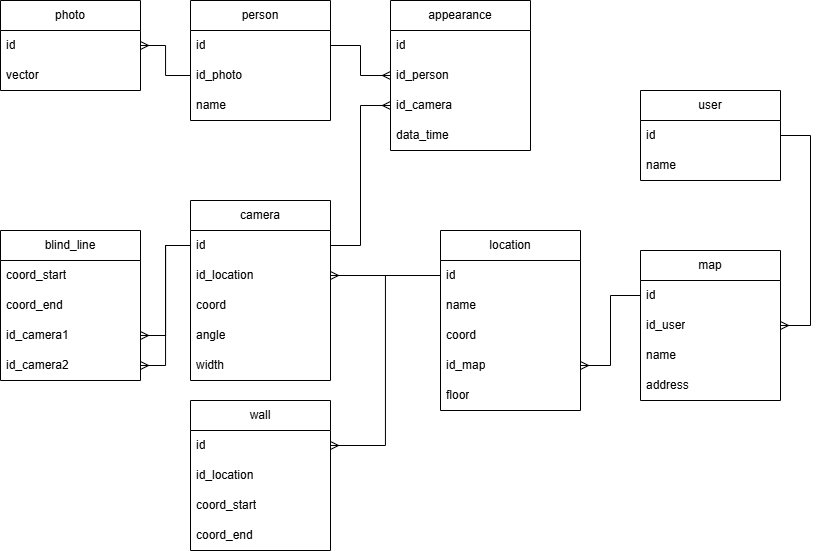

The diagram above was exported from draw.io. Its source (the exported page's mxGraphModel, read from the mxfile embedded in the PNG):
<mxGraphModel dx="934" dy="553" grid="1" gridSize="10" guides="1" tooltips="1" connect="1" arrows="1" fold="1" page="1" pageScale="1" pageWidth="1169" pageHeight="827" background="none" math="0" shadow="0">
  <root>
    <mxCell id="0" />
    <mxCell id="1" parent="0" />
    <mxCell id="z_tX3s5Yko2V9NU0vWzp-1" value="photo" style="swimlane;fontStyle=0;childLayout=stackLayout;horizontal=1;startSize=30;horizontalStack=0;resizeParent=1;resizeParentMax=0;resizeLast=0;collapsible=1;marginBottom=0;whiteSpace=wrap;html=1;" parent="1" vertex="1">
      <mxGeometry x="50" y="50" width="140" height="90" as="geometry" />
    </mxCell>
    <mxCell id="z_tX3s5Yko2V9NU0vWzp-2" value="id" style="text;strokeColor=none;fillColor=none;align=left;verticalAlign=middle;spacingLeft=4;spacingRight=4;overflow=hidden;points=[[0,0.5],[1,0.5]];portConstraint=eastwest;rotatable=0;whiteSpace=wrap;html=1;" parent="z_tX3s5Yko2V9NU0vWzp-1" vertex="1">
      <mxGeometry y="30" width="140" height="30" as="geometry" />
    </mxCell>
    <mxCell id="z_tX3s5Yko2V9NU0vWzp-3" value="vector" style="text;strokeColor=none;fillColor=none;align=left;verticalAlign=middle;spacingLeft=4;spacingRight=4;overflow=hidden;points=[[0,0.5],[1,0.5]];portConstraint=eastwest;rotatable=0;whiteSpace=wrap;html=1;" parent="z_tX3s5Yko2V9NU0vWzp-1" vertex="1">
      <mxGeometry y="60" width="140" height="30" as="geometry" />
    </mxCell>
    <mxCell id="z_tX3s5Yko2V9NU0vWzp-5" value="person" style="swimlane;fontStyle=0;childLayout=stackLayout;horizontal=1;startSize=30;horizontalStack=0;resizeParent=1;resizeParentMax=0;resizeLast=0;collapsible=1;marginBottom=0;whiteSpace=wrap;html=1;" parent="1" vertex="1">
      <mxGeometry x="240" y="50" width="140" height="120" as="geometry" />
    </mxCell>
    <mxCell id="z_tX3s5Yko2V9NU0vWzp-6" value="id" style="text;strokeColor=none;fillColor=none;align=left;verticalAlign=middle;spacingLeft=4;spacingRight=4;overflow=hidden;points=[[0,0.5],[1,0.5]];portConstraint=eastwest;rotatable=0;whiteSpace=wrap;html=1;" parent="z_tX3s5Yko2V9NU0vWzp-5" vertex="1">
      <mxGeometry y="30" width="140" height="30" as="geometry" />
    </mxCell>
    <mxCell id="z_tX3s5Yko2V9NU0vWzp-9" value="id_photo" style="text;strokeColor=none;fillColor=none;align=left;verticalAlign=middle;spacingLeft=4;spacingRight=4;overflow=hidden;points=[[0,0.5],[1,0.5]];portConstraint=eastwest;rotatable=0;whiteSpace=wrap;html=1;" parent="z_tX3s5Yko2V9NU0vWzp-5" vertex="1">
      <mxGeometry y="60" width="140" height="30" as="geometry" />
    </mxCell>
    <mxCell id="z_tX3s5Yko2V9NU0vWzp-7" value="name" style="text;strokeColor=none;fillColor=none;align=left;verticalAlign=middle;spacingLeft=4;spacingRight=4;overflow=hidden;points=[[0,0.5],[1,0.5]];portConstraint=eastwest;rotatable=0;whiteSpace=wrap;html=1;" parent="z_tX3s5Yko2V9NU0vWzp-5" vertex="1">
      <mxGeometry y="90" width="140" height="30" as="geometry" />
    </mxCell>
    <mxCell id="z_tX3s5Yko2V9NU0vWzp-10" value="appearance" style="swimlane;fontStyle=0;childLayout=stackLayout;horizontal=1;startSize=30;horizontalStack=0;resizeParent=1;resizeParentMax=0;resizeLast=0;collapsible=1;marginBottom=0;whiteSpace=wrap;html=1;" parent="1" vertex="1">
      <mxGeometry x="440" y="50" width="140" height="150" as="geometry" />
    </mxCell>
    <mxCell id="z_tX3s5Yko2V9NU0vWzp-11" value="id" style="text;strokeColor=none;fillColor=none;align=left;verticalAlign=middle;spacingLeft=4;spacingRight=4;overflow=hidden;points=[[0,0.5],[1,0.5]];portConstraint=eastwest;rotatable=0;whiteSpace=wrap;html=1;" parent="z_tX3s5Yko2V9NU0vWzp-10" vertex="1">
      <mxGeometry y="30" width="140" height="30" as="geometry" />
    </mxCell>
    <mxCell id="z_tX3s5Yko2V9NU0vWzp-12" value="id_person" style="text;strokeColor=none;fillColor=none;align=left;verticalAlign=middle;spacingLeft=4;spacingRight=4;overflow=hidden;points=[[0,0.5],[1,0.5]];portConstraint=eastwest;rotatable=0;whiteSpace=wrap;html=1;" parent="z_tX3s5Yko2V9NU0vWzp-10" vertex="1">
      <mxGeometry y="60" width="140" height="30" as="geometry" />
    </mxCell>
    <mxCell id="z_tX3s5Yko2V9NU0vWzp-13" value="id_camera" style="text;strokeColor=none;fillColor=none;align=left;verticalAlign=middle;spacingLeft=4;spacingRight=4;overflow=hidden;points=[[0,0.5],[1,0.5]];portConstraint=eastwest;rotatable=0;whiteSpace=wrap;html=1;" parent="z_tX3s5Yko2V9NU0vWzp-10" vertex="1">
      <mxGeometry y="90" width="140" height="30" as="geometry" />
    </mxCell>
    <mxCell id="z_tX3s5Yko2V9NU0vWzp-14" value="data_time" style="text;strokeColor=none;fillColor=none;align=left;verticalAlign=middle;spacingLeft=4;spacingRight=4;overflow=hidden;points=[[0,0.5],[1,0.5]];portConstraint=eastwest;rotatable=0;whiteSpace=wrap;html=1;" parent="z_tX3s5Yko2V9NU0vWzp-10" vertex="1">
      <mxGeometry y="120" width="140" height="30" as="geometry" />
    </mxCell>
    <mxCell id="z_tX3s5Yko2V9NU0vWzp-16" style="edgeStyle=orthogonalEdgeStyle;rounded=0;orthogonalLoop=1;jettySize=auto;html=1;endArrow=ERmany;endFill=0;" parent="1" source="z_tX3s5Yko2V9NU0vWzp-9" target="z_tX3s5Yko2V9NU0vWzp-2" edge="1">
      <mxGeometry relative="1" as="geometry" />
    </mxCell>
    <mxCell id="z_tX3s5Yko2V9NU0vWzp-18" style="edgeStyle=orthogonalEdgeStyle;rounded=0;orthogonalLoop=1;jettySize=auto;html=1;entryX=0;entryY=0.5;entryDx=0;entryDy=0;endArrow=ERmany;endFill=0;" parent="1" source="z_tX3s5Yko2V9NU0vWzp-6" target="z_tX3s5Yko2V9NU0vWzp-12" edge="1">
      <mxGeometry relative="1" as="geometry" />
    </mxCell>
    <mxCell id="z_tX3s5Yko2V9NU0vWzp-19" value="camera" style="swimlane;fontStyle=0;childLayout=stackLayout;horizontal=1;startSize=30;horizontalStack=0;resizeParent=1;resizeParentMax=0;resizeLast=0;collapsible=1;marginBottom=0;whiteSpace=wrap;html=1;" parent="1" vertex="1">
      <mxGeometry x="240" y="250" width="140" height="180" as="geometry" />
    </mxCell>
    <mxCell id="z_tX3s5Yko2V9NU0vWzp-20" value="id" style="text;strokeColor=none;fillColor=none;align=left;verticalAlign=middle;spacingLeft=4;spacingRight=4;overflow=hidden;points=[[0,0.5],[1,0.5]];portConstraint=eastwest;rotatable=0;whiteSpace=wrap;html=1;" parent="z_tX3s5Yko2V9NU0vWzp-19" vertex="1">
      <mxGeometry y="30" width="140" height="30" as="geometry" />
    </mxCell>
    <mxCell id="z_tX3s5Yko2V9NU0vWzp-21" value="id_location" style="text;strokeColor=none;fillColor=none;align=left;verticalAlign=middle;spacingLeft=4;spacingRight=4;overflow=hidden;points=[[0,0.5],[1,0.5]];portConstraint=eastwest;rotatable=0;whiteSpace=wrap;html=1;" parent="z_tX3s5Yko2V9NU0vWzp-19" vertex="1">
      <mxGeometry y="60" width="140" height="30" as="geometry" />
    </mxCell>
    <mxCell id="z_tX3s5Yko2V9NU0vWzp-22" value="coord" style="text;strokeColor=none;fillColor=none;align=left;verticalAlign=middle;spacingLeft=4;spacingRight=4;overflow=hidden;points=[[0,0.5],[1,0.5]];portConstraint=eastwest;rotatable=0;whiteSpace=wrap;html=1;" parent="z_tX3s5Yko2V9NU0vWzp-19" vertex="1">
      <mxGeometry y="90" width="140" height="30" as="geometry" />
    </mxCell>
    <mxCell id="z_tX3s5Yko2V9NU0vWzp-24" value="angle" style="text;strokeColor=none;fillColor=none;align=left;verticalAlign=middle;spacingLeft=4;spacingRight=4;overflow=hidden;points=[[0,0.5],[1,0.5]];portConstraint=eastwest;rotatable=0;whiteSpace=wrap;html=1;" parent="z_tX3s5Yko2V9NU0vWzp-19" vertex="1">
      <mxGeometry y="120" width="140" height="30" as="geometry" />
    </mxCell>
    <mxCell id="z_tX3s5Yko2V9NU0vWzp-25" value="width" style="text;strokeColor=none;fillColor=none;align=left;verticalAlign=middle;spacingLeft=4;spacingRight=4;overflow=hidden;points=[[0,0.5],[1,0.5]];portConstraint=eastwest;rotatable=0;whiteSpace=wrap;html=1;" parent="z_tX3s5Yko2V9NU0vWzp-19" vertex="1">
      <mxGeometry y="150" width="140" height="30" as="geometry" />
    </mxCell>
    <mxCell id="z_tX3s5Yko2V9NU0vWzp-27" style="edgeStyle=orthogonalEdgeStyle;rounded=0;orthogonalLoop=1;jettySize=auto;html=1;entryX=0;entryY=0.5;entryDx=0;entryDy=0;endArrow=ERmany;endFill=0;" parent="1" source="z_tX3s5Yko2V9NU0vWzp-20" target="z_tX3s5Yko2V9NU0vWzp-13" edge="1">
      <mxGeometry relative="1" as="geometry" />
    </mxCell>
    <mxCell id="z_tX3s5Yko2V9NU0vWzp-28" value="location" style="swimlane;fontStyle=0;childLayout=stackLayout;horizontal=1;startSize=30;horizontalStack=0;resizeParent=1;resizeParentMax=0;resizeLast=0;collapsible=1;marginBottom=0;whiteSpace=wrap;html=1;" parent="1" vertex="1">
      <mxGeometry x="490" y="280" width="140" height="180" as="geometry" />
    </mxCell>
    <mxCell id="z_tX3s5Yko2V9NU0vWzp-29" value="id" style="text;strokeColor=none;fillColor=none;align=left;verticalAlign=middle;spacingLeft=4;spacingRight=4;overflow=hidden;points=[[0,0.5],[1,0.5]];portConstraint=eastwest;rotatable=0;whiteSpace=wrap;html=1;" parent="z_tX3s5Yko2V9NU0vWzp-28" vertex="1">
      <mxGeometry y="30" width="140" height="30" as="geometry" />
    </mxCell>
    <mxCell id="z_tX3s5Yko2V9NU0vWzp-31" value="name" style="text;strokeColor=none;fillColor=none;align=left;verticalAlign=middle;spacingLeft=4;spacingRight=4;overflow=hidden;points=[[0,0.5],[1,0.5]];portConstraint=eastwest;rotatable=0;whiteSpace=wrap;html=1;" parent="z_tX3s5Yko2V9NU0vWzp-28" vertex="1">
      <mxGeometry y="60" width="140" height="30" as="geometry" />
    </mxCell>
    <mxCell id="z_tX3s5Yko2V9NU0vWzp-33" value="coord" style="text;strokeColor=none;fillColor=none;align=left;verticalAlign=middle;spacingLeft=4;spacingRight=4;overflow=hidden;points=[[0,0.5],[1,0.5]];portConstraint=eastwest;rotatable=0;whiteSpace=wrap;html=1;" parent="z_tX3s5Yko2V9NU0vWzp-28" vertex="1">
      <mxGeometry y="90" width="140" height="30" as="geometry" />
    </mxCell>
    <mxCell id="aghVwCLoEt8Y2ILpisnn-5" value="id_map" style="text;strokeColor=none;fillColor=none;align=left;verticalAlign=middle;spacingLeft=4;spacingRight=4;overflow=hidden;points=[[0,0.5],[1,0.5]];portConstraint=eastwest;rotatable=0;whiteSpace=wrap;html=1;" vertex="1" parent="z_tX3s5Yko2V9NU0vWzp-28">
      <mxGeometry y="120" width="140" height="30" as="geometry" />
    </mxCell>
    <mxCell id="aghVwCLoEt8Y2ILpisnn-7" value="floor" style="text;strokeColor=none;fillColor=none;align=left;verticalAlign=middle;spacingLeft=4;spacingRight=4;overflow=hidden;points=[[0,0.5],[1,0.5]];portConstraint=eastwest;rotatable=0;whiteSpace=wrap;html=1;" vertex="1" parent="z_tX3s5Yko2V9NU0vWzp-28">
      <mxGeometry y="150" width="140" height="30" as="geometry" />
    </mxCell>
    <mxCell id="z_tX3s5Yko2V9NU0vWzp-35" style="edgeStyle=orthogonalEdgeStyle;rounded=0;orthogonalLoop=1;jettySize=auto;html=1;entryX=1;entryY=0.5;entryDx=0;entryDy=0;endArrow=ERmany;endFill=0;" parent="1" source="z_tX3s5Yko2V9NU0vWzp-29" target="z_tX3s5Yko2V9NU0vWzp-21" edge="1">
      <mxGeometry relative="1" as="geometry" />
    </mxCell>
    <mxCell id="z_tX3s5Yko2V9NU0vWzp-36" value="wall" style="swimlane;fontStyle=0;childLayout=stackLayout;horizontal=1;startSize=30;horizontalStack=0;resizeParent=1;resizeParentMax=0;resizeLast=0;collapsible=1;marginBottom=0;whiteSpace=wrap;html=1;" parent="1" vertex="1">
      <mxGeometry x="240" y="450" width="140" height="150" as="geometry" />
    </mxCell>
    <mxCell id="z_tX3s5Yko2V9NU0vWzp-37" value="id" style="text;strokeColor=none;fillColor=none;align=left;verticalAlign=middle;spacingLeft=4;spacingRight=4;overflow=hidden;points=[[0,0.5],[1,0.5]];portConstraint=eastwest;rotatable=0;whiteSpace=wrap;html=1;" parent="z_tX3s5Yko2V9NU0vWzp-36" vertex="1">
      <mxGeometry y="30" width="140" height="30" as="geometry" />
    </mxCell>
    <mxCell id="z_tX3s5Yko2V9NU0vWzp-38" value="id_location" style="text;strokeColor=none;fillColor=none;align=left;verticalAlign=middle;spacingLeft=4;spacingRight=4;overflow=hidden;points=[[0,0.5],[1,0.5]];portConstraint=eastwest;rotatable=0;whiteSpace=wrap;html=1;" parent="z_tX3s5Yko2V9NU0vWzp-36" vertex="1">
      <mxGeometry y="60" width="140" height="30" as="geometry" />
    </mxCell>
    <mxCell id="z_tX3s5Yko2V9NU0vWzp-39" value="coord_start" style="text;strokeColor=none;fillColor=none;align=left;verticalAlign=middle;spacingLeft=4;spacingRight=4;overflow=hidden;points=[[0,0.5],[1,0.5]];portConstraint=eastwest;rotatable=0;whiteSpace=wrap;html=1;" parent="z_tX3s5Yko2V9NU0vWzp-36" vertex="1">
      <mxGeometry y="90" width="140" height="30" as="geometry" />
    </mxCell>
    <mxCell id="z_tX3s5Yko2V9NU0vWzp-40" value="coord_end" style="text;strokeColor=none;fillColor=none;align=left;verticalAlign=middle;spacingLeft=4;spacingRight=4;overflow=hidden;points=[[0,0.5],[1,0.5]];portConstraint=eastwest;rotatable=0;whiteSpace=wrap;html=1;" parent="z_tX3s5Yko2V9NU0vWzp-36" vertex="1">
      <mxGeometry y="120" width="140" height="30" as="geometry" />
    </mxCell>
    <mxCell id="z_tX3s5Yko2V9NU0vWzp-41" style="edgeStyle=orthogonalEdgeStyle;rounded=0;orthogonalLoop=1;jettySize=auto;html=1;entryX=1;entryY=0.5;entryDx=0;entryDy=0;endArrow=ERmany;endFill=0;" parent="1" source="z_tX3s5Yko2V9NU0vWzp-29" target="z_tX3s5Yko2V9NU0vWzp-37" edge="1">
      <mxGeometry relative="1" as="geometry" />
    </mxCell>
    <mxCell id="z_tX3s5Yko2V9NU0vWzp-42" value="user" style="swimlane;fontStyle=0;childLayout=stackLayout;horizontal=1;startSize=30;horizontalStack=0;resizeParent=1;resizeParentMax=0;resizeLast=0;collapsible=1;marginBottom=0;whiteSpace=wrap;html=1;" parent="1" vertex="1">
      <mxGeometry x="690" y="140" width="140" height="90" as="geometry" />
    </mxCell>
    <mxCell id="z_tX3s5Yko2V9NU0vWzp-43" value="id" style="text;strokeColor=none;fillColor=none;align=left;verticalAlign=middle;spacingLeft=4;spacingRight=4;overflow=hidden;points=[[0,0.5],[1,0.5]];portConstraint=eastwest;rotatable=0;whiteSpace=wrap;html=1;" parent="z_tX3s5Yko2V9NU0vWzp-42" vertex="1">
      <mxGeometry y="30" width="140" height="30" as="geometry" />
    </mxCell>
    <mxCell id="z_tX3s5Yko2V9NU0vWzp-44" value="name" style="text;strokeColor=none;fillColor=none;align=left;verticalAlign=middle;spacingLeft=4;spacingRight=4;overflow=hidden;points=[[0,0.5],[1,0.5]];portConstraint=eastwest;rotatable=0;whiteSpace=wrap;html=1;" parent="z_tX3s5Yko2V9NU0vWzp-42" vertex="1">
      <mxGeometry y="60" width="140" height="30" as="geometry" />
    </mxCell>
    <mxCell id="z_tX3s5Yko2V9NU0vWzp-46" style="edgeStyle=orthogonalEdgeStyle;rounded=0;orthogonalLoop=1;jettySize=auto;html=1;endArrow=ERmany;endFill=0;entryX=1;entryY=0.5;entryDx=0;entryDy=0;" parent="1" source="z_tX3s5Yko2V9NU0vWzp-43" target="aghVwCLoEt8Y2ILpisnn-4" edge="1">
      <mxGeometry relative="1" as="geometry">
        <mxPoint x="680" y="200" as="targetPoint" />
        <Array as="points">
          <mxPoint x="860" y="185" />
          <mxPoint x="860" y="375" />
        </Array>
      </mxGeometry>
    </mxCell>
    <mxCell id="z_tX3s5Yko2V9NU0vWzp-47" value="blind_line" style="swimlane;fontStyle=0;childLayout=stackLayout;horizontal=1;startSize=30;horizontalStack=0;resizeParent=1;resizeParentMax=0;resizeLast=0;collapsible=1;marginBottom=0;whiteSpace=wrap;html=1;" parent="1" vertex="1">
      <mxGeometry x="50" y="280" width="140" height="150" as="geometry" />
    </mxCell>
    <mxCell id="z_tX3s5Yko2V9NU0vWzp-48" value="coord_start" style="text;strokeColor=none;fillColor=none;align=left;verticalAlign=middle;spacingLeft=4;spacingRight=4;overflow=hidden;points=[[0,0.5],[1,0.5]];portConstraint=eastwest;rotatable=0;whiteSpace=wrap;html=1;" parent="z_tX3s5Yko2V9NU0vWzp-47" vertex="1">
      <mxGeometry y="30" width="140" height="30" as="geometry" />
    </mxCell>
    <mxCell id="z_tX3s5Yko2V9NU0vWzp-49" value="coord_end" style="text;strokeColor=none;fillColor=none;align=left;verticalAlign=middle;spacingLeft=4;spacingRight=4;overflow=hidden;points=[[0,0.5],[1,0.5]];portConstraint=eastwest;rotatable=0;whiteSpace=wrap;html=1;" parent="z_tX3s5Yko2V9NU0vWzp-47" vertex="1">
      <mxGeometry y="60" width="140" height="30" as="geometry" />
    </mxCell>
    <mxCell id="z_tX3s5Yko2V9NU0vWzp-50" value="id_camera1" style="text;strokeColor=none;fillColor=none;align=left;verticalAlign=middle;spacingLeft=4;spacingRight=4;overflow=hidden;points=[[0,0.5],[1,0.5]];portConstraint=eastwest;rotatable=0;whiteSpace=wrap;html=1;" parent="z_tX3s5Yko2V9NU0vWzp-47" vertex="1">
      <mxGeometry y="90" width="140" height="30" as="geometry" />
    </mxCell>
    <mxCell id="z_tX3s5Yko2V9NU0vWzp-51" value="id_camera2" style="text;strokeColor=none;fillColor=none;align=left;verticalAlign=middle;spacingLeft=4;spacingRight=4;overflow=hidden;points=[[0,0.5],[1,0.5]];portConstraint=eastwest;rotatable=0;whiteSpace=wrap;html=1;" parent="z_tX3s5Yko2V9NU0vWzp-47" vertex="1">
      <mxGeometry y="120" width="140" height="30" as="geometry" />
    </mxCell>
    <mxCell id="z_tX3s5Yko2V9NU0vWzp-52" style="edgeStyle=orthogonalEdgeStyle;rounded=0;orthogonalLoop=1;jettySize=auto;html=1;entryX=1;entryY=0.5;entryDx=0;entryDy=0;endArrow=ERmany;endFill=0;" parent="1" source="z_tX3s5Yko2V9NU0vWzp-20" target="z_tX3s5Yko2V9NU0vWzp-50" edge="1">
      <mxGeometry relative="1" as="geometry" />
    </mxCell>
    <mxCell id="z_tX3s5Yko2V9NU0vWzp-53" style="edgeStyle=orthogonalEdgeStyle;rounded=0;orthogonalLoop=1;jettySize=auto;html=1;entryX=1;entryY=0.5;entryDx=0;entryDy=0;endArrow=ERmany;endFill=0;" parent="1" source="z_tX3s5Yko2V9NU0vWzp-20" target="z_tX3s5Yko2V9NU0vWzp-51" edge="1">
      <mxGeometry relative="1" as="geometry" />
    </mxCell>
    <mxCell id="aghVwCLoEt8Y2ILpisnn-1" value="map" style="swimlane;fontStyle=0;childLayout=stackLayout;horizontal=1;startSize=30;horizontalStack=0;resizeParent=1;resizeParentMax=0;resizeLast=0;collapsible=1;marginBottom=0;whiteSpace=wrap;html=1;" vertex="1" parent="1">
      <mxGeometry x="690" y="300" width="140" height="150" as="geometry" />
    </mxCell>
    <mxCell id="aghVwCLoEt8Y2ILpisnn-2" value="id" style="text;strokeColor=none;fillColor=none;align=left;verticalAlign=middle;spacingLeft=4;spacingRight=4;overflow=hidden;points=[[0,0.5],[1,0.5]];portConstraint=eastwest;rotatable=0;whiteSpace=wrap;html=1;" vertex="1" parent="aghVwCLoEt8Y2ILpisnn-1">
      <mxGeometry y="30" width="140" height="30" as="geometry" />
    </mxCell>
    <mxCell id="aghVwCLoEt8Y2ILpisnn-4" value="id_user" style="text;strokeColor=none;fillColor=none;align=left;verticalAlign=middle;spacingLeft=4;spacingRight=4;overflow=hidden;points=[[0,0.5],[1,0.5]];portConstraint=eastwest;rotatable=0;whiteSpace=wrap;html=1;" vertex="1" parent="aghVwCLoEt8Y2ILpisnn-1">
      <mxGeometry y="60" width="140" height="30" as="geometry" />
    </mxCell>
    <mxCell id="aghVwCLoEt8Y2ILpisnn-3" value="name" style="text;strokeColor=none;fillColor=none;align=left;verticalAlign=middle;spacingLeft=4;spacingRight=4;overflow=hidden;points=[[0,0.5],[1,0.5]];portConstraint=eastwest;rotatable=0;whiteSpace=wrap;html=1;" vertex="1" parent="aghVwCLoEt8Y2ILpisnn-1">
      <mxGeometry y="90" width="140" height="30" as="geometry" />
    </mxCell>
    <mxCell id="aghVwCLoEt8Y2ILpisnn-13" value="address" style="text;strokeColor=none;fillColor=none;align=left;verticalAlign=middle;spacingLeft=4;spacingRight=4;overflow=hidden;points=[[0,0.5],[1,0.5]];portConstraint=eastwest;rotatable=0;whiteSpace=wrap;html=1;" vertex="1" parent="aghVwCLoEt8Y2ILpisnn-1">
      <mxGeometry y="120" width="140" height="30" as="geometry" />
    </mxCell>
    <mxCell id="aghVwCLoEt8Y2ILpisnn-6" style="edgeStyle=orthogonalEdgeStyle;rounded=0;orthogonalLoop=1;jettySize=auto;html=1;entryX=1;entryY=0.5;entryDx=0;entryDy=0;endArrow=ERmany;endFill=0;" edge="1" parent="1" source="aghVwCLoEt8Y2ILpisnn-2" target="aghVwCLoEt8Y2ILpisnn-5">
      <mxGeometry relative="1" as="geometry" />
    </mxCell>
  </root>
</mxGraphModel>